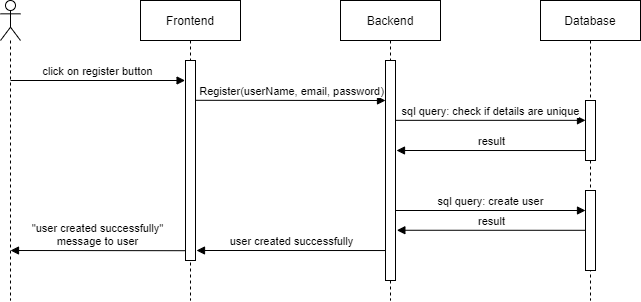

The diagram above was exported from draw.io. Its source (the exported page's mxGraphModel, read from the mxfile embedded in the PNG):
<mxGraphModel dx="1673" dy="896" grid="1" gridSize="10" guides="1" tooltips="1" connect="1" arrows="1" fold="1" page="1" pageScale="1" pageWidth="1100" pageHeight="850" math="0" shadow="0">
  <root>
    <mxCell id="0" />
    <mxCell id="1" parent="0" />
    <mxCell id="qiX92Zs-G-y_slfRrEjy-1" value="" style="shape=umlLifeline;participant=umlActor;perimeter=lifelinePerimeter;whiteSpace=wrap;html=1;container=1;collapsible=0;recursiveResize=0;verticalAlign=top;spacingTop=36;outlineConnect=0;" vertex="1" parent="1">
      <mxGeometry x="220" y="260" width="20" height="300" as="geometry" />
    </mxCell>
    <mxCell id="qiX92Zs-G-y_slfRrEjy-5" value="click on register button" style="html=1;verticalAlign=bottom;endArrow=block;entryX=-0.042;entryY=0.1;entryDx=0;entryDy=0;entryPerimeter=0;" edge="1" parent="qiX92Zs-G-y_slfRrEjy-1" target="qiX92Zs-G-y_slfRrEjy-6">
      <mxGeometry width="80" relative="1" as="geometry">
        <mxPoint x="10" y="80" as="sourcePoint" />
        <mxPoint x="90" y="80" as="targetPoint" />
      </mxGeometry>
    </mxCell>
    <mxCell id="qiX92Zs-G-y_slfRrEjy-2" value="Frontend" style="shape=umlLifeline;perimeter=lifelinePerimeter;whiteSpace=wrap;html=1;container=1;collapsible=0;recursiveResize=0;outlineConnect=0;" vertex="1" parent="1">
      <mxGeometry x="360" y="260" width="100" height="300" as="geometry" />
    </mxCell>
    <mxCell id="qiX92Zs-G-y_slfRrEjy-6" value="" style="html=1;points=[];perimeter=orthogonalPerimeter;" vertex="1" parent="qiX92Zs-G-y_slfRrEjy-2">
      <mxGeometry x="45" y="60" width="10" height="200" as="geometry" />
    </mxCell>
    <mxCell id="qiX92Zs-G-y_slfRrEjy-3" value="Backend" style="shape=umlLifeline;perimeter=lifelinePerimeter;whiteSpace=wrap;html=1;container=1;collapsible=0;recursiveResize=0;outlineConnect=0;" vertex="1" parent="1">
      <mxGeometry x="560" y="260" width="100" height="300" as="geometry" />
    </mxCell>
    <mxCell id="qiX92Zs-G-y_slfRrEjy-8" value="" style="html=1;points=[];perimeter=orthogonalPerimeter;" vertex="1" parent="qiX92Zs-G-y_slfRrEjy-3">
      <mxGeometry x="45" y="60" width="10" height="220" as="geometry" />
    </mxCell>
    <mxCell id="qiX92Zs-G-y_slfRrEjy-4" value="Database" style="shape=umlLifeline;perimeter=lifelinePerimeter;whiteSpace=wrap;html=1;container=1;collapsible=0;recursiveResize=0;outlineConnect=0;" vertex="1" parent="1">
      <mxGeometry x="760" y="260" width="100" height="300" as="geometry" />
    </mxCell>
    <mxCell id="qiX92Zs-G-y_slfRrEjy-10" value="" style="html=1;points=[];perimeter=orthogonalPerimeter;" vertex="1" parent="qiX92Zs-G-y_slfRrEjy-4">
      <mxGeometry x="45" y="100" width="10" height="60" as="geometry" />
    </mxCell>
    <mxCell id="qiX92Zs-G-y_slfRrEjy-7" value="Register(userName, email, password)" style="html=1;verticalAlign=bottom;endArrow=block;exitX=1.035;exitY=0.199;exitDx=0;exitDy=0;exitPerimeter=0;" edge="1" parent="1" source="qiX92Zs-G-y_slfRrEjy-6">
      <mxGeometry width="80" relative="1" as="geometry">
        <mxPoint x="420" y="360" as="sourcePoint" />
        <mxPoint x="605" y="360" as="targetPoint" />
      </mxGeometry>
    </mxCell>
    <mxCell id="qiX92Zs-G-y_slfRrEjy-11" value="" style="html=1;points=[];perimeter=orthogonalPerimeter;" vertex="1" parent="1">
      <mxGeometry x="805" y="450" width="10" height="80" as="geometry" />
    </mxCell>
    <mxCell id="qiX92Zs-G-y_slfRrEjy-9" value="sql query: check if details are unique" style="html=1;verticalAlign=bottom;endArrow=block;exitX=0.968;exitY=0.272;exitDx=0;exitDy=0;exitPerimeter=0;" edge="1" parent="1" source="qiX92Zs-G-y_slfRrEjy-8" target="qiX92Zs-G-y_slfRrEjy-10">
      <mxGeometry width="80" relative="1" as="geometry">
        <mxPoint x="620" y="380" as="sourcePoint" />
        <mxPoint x="803" y="375" as="targetPoint" />
      </mxGeometry>
    </mxCell>
    <mxCell id="qiX92Zs-G-y_slfRrEjy-12" value="result" style="html=1;verticalAlign=bottom;endArrow=block;exitX=-0.036;exitY=0.834;exitDx=0;exitDy=0;exitPerimeter=0;" edge="1" parent="1" source="qiX92Zs-G-y_slfRrEjy-10">
      <mxGeometry width="80" relative="1" as="geometry">
        <mxPoint x="800" y="410" as="sourcePoint" />
        <mxPoint x="616" y="410" as="targetPoint" />
        <Array as="points">
          <mxPoint x="616" y="410" />
        </Array>
      </mxGeometry>
    </mxCell>
    <mxCell id="qiX92Zs-G-y_slfRrEjy-14" value="sql query: create user" style="html=1;verticalAlign=bottom;endArrow=block;exitX=0.968;exitY=0.272;exitDx=0;exitDy=0;exitPerimeter=0;" edge="1" parent="1">
      <mxGeometry width="80" relative="1" as="geometry">
        <mxPoint x="614.6800000000001" y="469.9999999999999" as="sourcePoint" />
        <mxPoint x="805" y="469.9999999999999" as="targetPoint" />
      </mxGeometry>
    </mxCell>
    <mxCell id="qiX92Zs-G-y_slfRrEjy-15" value="result" style="html=1;verticalAlign=bottom;endArrow=block;exitX=-0.036;exitY=0.834;exitDx=0;exitDy=0;exitPerimeter=0;" edge="1" parent="1">
      <mxGeometry width="80" relative="1" as="geometry">
        <mxPoint x="805.0000000000001" y="489.79999999999995" as="sourcePoint" />
        <mxPoint x="616.36" y="489.76" as="targetPoint" />
        <Array as="points">
          <mxPoint x="616.36" y="489.76" />
        </Array>
      </mxGeometry>
    </mxCell>
    <mxCell id="qiX92Zs-G-y_slfRrEjy-16" value="user created successfully" style="html=1;verticalAlign=bottom;endArrow=block;exitX=-0.036;exitY=0.834;exitDx=0;exitDy=0;exitPerimeter=0;" edge="1" parent="1">
      <mxGeometry width="80" relative="1" as="geometry">
        <mxPoint x="604.64" y="510.03999999999996" as="sourcePoint" />
        <mxPoint x="416.0000000000001" y="510" as="targetPoint" />
        <Array as="points">
          <mxPoint x="416" y="510" />
        </Array>
      </mxGeometry>
    </mxCell>
    <mxCell id="qiX92Zs-G-y_slfRrEjy-17" value="&quot;user created successfully&quot;&lt;br&gt;message to user" style="html=1;verticalAlign=bottom;endArrow=block;exitX=-0.061;exitY=0.951;exitDx=0;exitDy=0;exitPerimeter=0;" edge="1" parent="1" source="qiX92Zs-G-y_slfRrEjy-6">
      <mxGeometry width="80" relative="1" as="geometry">
        <mxPoint x="418.6399999999999" y="510.03999999999996" as="sourcePoint" />
        <mxPoint x="230" y="510" as="targetPoint" />
        <Array as="points">
          <mxPoint x="230" y="510" />
        </Array>
      </mxGeometry>
    </mxCell>
  </root>
</mxGraphModel>